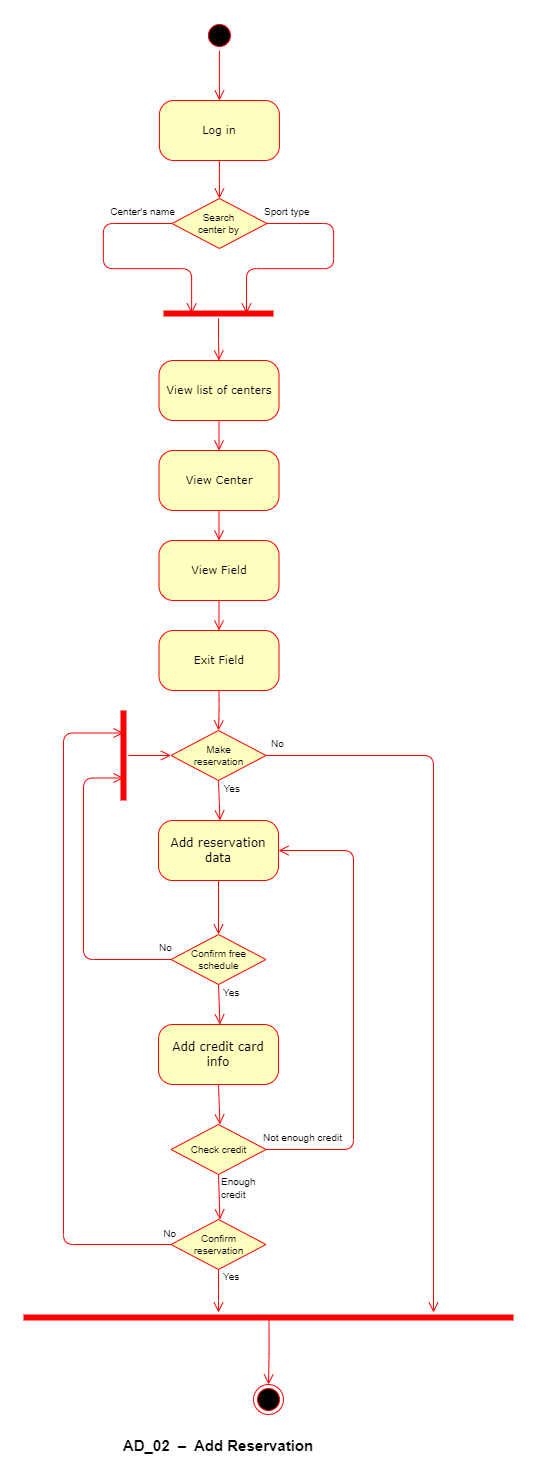

The diagram above was exported from draw.io. Its source (the exported page's mxGraphModel, read from the mxfile embedded in the PNG):
<mxGraphModel dx="2457" dy="2363" grid="1" gridSize="10" guides="1" tooltips="1" connect="1" arrows="1" fold="1" page="1" pageScale="1" pageWidth="1169" pageHeight="1654" math="0" shadow="0">
  <root>
    <mxCell id="0" />
    <mxCell id="1" parent="0" />
    <mxCell id="BNwm3SOmWxsop2PCzqVy-1" value="" style="ellipse;html=1;shape=startState;fillColor=#000000;strokeColor=#ff0000;rounded=1;shadow=0;comic=0;labelBackgroundColor=none;fontFamily=Verdana;fontSize=12;fontColor=#000000;align=center;direction=south;" parent="1" vertex="1">
      <mxGeometry x="518.93" y="100" width="30" height="30" as="geometry" />
    </mxCell>
    <mxCell id="BNwm3SOmWxsop2PCzqVy-2" value="Add credit card info" style="rounded=1;whiteSpace=wrap;html=1;arcSize=24;fillColor=#ffffc0;strokeColor=#ff0000;shadow=0;comic=0;labelBackgroundColor=none;fontFamily=Verdana;fontSize=12;fontColor=#000000;align=center;" parent="1" vertex="1">
      <mxGeometry x="473" y="1104" width="120" height="60" as="geometry" />
    </mxCell>
    <mxCell id="BNwm3SOmWxsop2PCzqVy-3" value="&lt;font style=&quot;font-size: 11px&quot;&gt;View list of centers&lt;/font&gt;" style="rounded=1;whiteSpace=wrap;html=1;arcSize=24;fillColor=#ffffc0;strokeColor=#ff0000;shadow=0;comic=0;labelBackgroundColor=none;fontFamily=Verdana;fontSize=12;fontColor=#000000;align=center;" parent="1" vertex="1">
      <mxGeometry x="473.5" y="440" width="120" height="60" as="geometry" />
    </mxCell>
    <mxCell id="BNwm3SOmWxsop2PCzqVy-4" style="edgeStyle=orthogonalEdgeStyle;html=1;labelBackgroundColor=none;endArrow=open;endSize=8;strokeColor=#ff0000;fontFamily=Verdana;fontSize=12;align=left;entryX=0.5;entryY=0;entryDx=0;entryDy=0;exitX=0.5;exitY=1;exitDx=0;exitDy=0;" parent="1" source="BNwm3SOmWxsop2PCzqVy-16" target="ADCMdkxLOV-uzRxSZ_Fr-3" edge="1">
      <mxGeometry relative="1" as="geometry">
        <mxPoint x="533" y="1110" as="targetPoint" />
        <mxPoint x="533" y="1050" as="sourcePoint" />
      </mxGeometry>
    </mxCell>
    <mxCell id="BNwm3SOmWxsop2PCzqVy-5" style="edgeStyle=elbowEdgeStyle;html=1;exitX=0.5;exitY=1;labelBackgroundColor=none;endArrow=open;endSize=8;strokeColor=#ff0000;fontFamily=Verdana;fontSize=12;align=left;exitDx=0;exitDy=0;entryX=0.5;entryY=0;entryDx=0;entryDy=0;" parent="1" source="BNwm3SOmWxsop2PCzqVy-2" target="BNwm3SOmWxsop2PCzqVy-17" edge="1">
      <mxGeometry relative="1" as="geometry">
        <mxPoint x="533" y="1194" as="targetPoint" />
      </mxGeometry>
    </mxCell>
    <mxCell id="BNwm3SOmWxsop2PCzqVy-7" style="edgeStyle=orthogonalEdgeStyle;html=1;labelBackgroundColor=none;endArrow=open;endSize=8;strokeColor=#ff0000;fontFamily=Verdana;fontSize=12;align=left;entryX=0.5;entryY=0;entryDx=0;entryDy=0;" parent="1" source="BNwm3SOmWxsop2PCzqVy-1" target="BNwm3SOmWxsop2PCzqVy-55" edge="1">
      <mxGeometry relative="1" as="geometry">
        <mxPoint x="533.93" y="143" as="targetPoint" />
      </mxGeometry>
    </mxCell>
    <mxCell id="BNwm3SOmWxsop2PCzqVy-8" style="edgeStyle=orthogonalEdgeStyle;html=1;labelBackgroundColor=none;endArrow=open;endSize=8;strokeColor=#ff0000;fontFamily=Verdana;fontSize=12;align=left;exitX=0.5;exitY=1;exitDx=0;exitDy=0;entryX=0.5;entryY=0;entryDx=0;entryDy=0;" parent="1" source="BNwm3SOmWxsop2PCzqVy-3" target="BNwm3SOmWxsop2PCzqVy-59" edge="1">
      <mxGeometry relative="1" as="geometry">
        <Array as="points" />
        <mxPoint x="534" y="490" as="targetPoint" />
      </mxGeometry>
    </mxCell>
    <mxCell id="BNwm3SOmWxsop2PCzqVy-11" value="" style="ellipse;html=1;shape=endState;fillColor=#000000;strokeColor=#ff0000;rounded=1;shadow=0;comic=0;labelBackgroundColor=none;fontFamily=Verdana;fontSize=12;fontColor=#000000;align=center;" parent="1" vertex="1">
      <mxGeometry x="568" y="1464" width="30" height="30" as="geometry" />
    </mxCell>
    <mxCell id="BNwm3SOmWxsop2PCzqVy-16" value="Add reservation data" style="rounded=1;whiteSpace=wrap;html=1;arcSize=24;fillColor=#ffffc0;strokeColor=#ff0000;shadow=0;comic=0;labelBackgroundColor=none;fontFamily=Verdana;fontSize=12;fontColor=#000000;align=center;" parent="1" vertex="1">
      <mxGeometry x="473" y="900" width="120" height="60" as="geometry" />
    </mxCell>
    <mxCell id="BNwm3SOmWxsop2PCzqVy-17" value="Check credit" style="rhombus;whiteSpace=wrap;html=1;fillColor=#ffffc0;strokeColor=#ff0000;fontSize=10;" parent="1" vertex="1">
      <mxGeometry x="485.5" y="1204" width="95" height="50" as="geometry" />
    </mxCell>
    <mxCell id="BNwm3SOmWxsop2PCzqVy-18" value="Confirm&lt;br&gt;reservation" style="rhombus;whiteSpace=wrap;html=1;fillColor=#ffffc0;strokeColor=#ff0000;fontSize=10;" parent="1" vertex="1">
      <mxGeometry x="485.5" y="1299" width="95" height="50" as="geometry" />
    </mxCell>
    <mxCell id="BNwm3SOmWxsop2PCzqVy-36" style="edgeStyle=elbowEdgeStyle;html=1;labelBackgroundColor=none;endArrow=open;endSize=8;strokeColor=#ff0000;fontFamily=Verdana;fontSize=12;align=left;exitX=0.5;exitY=1;exitDx=0;exitDy=0;" parent="1" source="BNwm3SOmWxsop2PCzqVy-18" target="BNwm3SOmWxsop2PCzqVy-50" edge="1">
      <mxGeometry relative="1" as="geometry">
        <mxPoint x="533" y="1352" as="sourcePoint" />
        <mxPoint x="533" y="1400" as="targetPoint" />
        <Array as="points">
          <mxPoint x="533" y="1380" />
        </Array>
      </mxGeometry>
    </mxCell>
    <mxCell id="BNwm3SOmWxsop2PCzqVy-39" value="&lt;span style=&quot;color: rgb(0, 0, 0); font-family: helvetica; font-size: 10px; font-style: normal; font-weight: 400; letter-spacing: normal; text-align: left; text-indent: 0px; text-transform: none; word-spacing: 0px; background-color: rgb(255, 255, 255); display: inline; float: none;&quot;&gt;Not enough credit&lt;/span&gt;" style="text;whiteSpace=wrap;html=1;fontSize=11;" parent="1" vertex="1">
      <mxGeometry x="576" y="1204" width="102" height="30" as="geometry" />
    </mxCell>
    <mxCell id="BNwm3SOmWxsop2PCzqVy-40" style="edgeStyle=elbowEdgeStyle;html=1;labelBackgroundColor=none;endArrow=open;endSize=8;strokeColor=#ff0000;fontFamily=Verdana;fontSize=12;align=left;exitX=1;exitY=0.5;exitDx=0;exitDy=0;entryX=1;entryY=0.5;entryDx=0;entryDy=0;" parent="1" source="BNwm3SOmWxsop2PCzqVy-17" target="BNwm3SOmWxsop2PCzqVy-16" edge="1">
      <mxGeometry relative="1" as="geometry">
        <mxPoint x="422.9999999999998" y="1157" as="sourcePoint" />
        <mxPoint x="373" y="1294" as="targetPoint" />
        <Array as="points">
          <mxPoint x="668" y="1060" />
          <mxPoint x="688" y="1070" />
        </Array>
      </mxGeometry>
    </mxCell>
    <mxCell id="BNwm3SOmWxsop2PCzqVy-44" style="edgeStyle=elbowEdgeStyle;html=1;labelBackgroundColor=none;endArrow=open;endSize=8;strokeColor=#ff0000;fontFamily=Verdana;fontSize=12;align=left;exitX=0.5;exitY=1;exitDx=0;exitDy=0;entryX=0.5;entryY=0;entryDx=0;entryDy=0;" parent="1" source="BNwm3SOmWxsop2PCzqVy-17" target="BNwm3SOmWxsop2PCzqVy-18" edge="1">
      <mxGeometry relative="1" as="geometry">
        <mxPoint x="533" y="1256" as="sourcePoint" />
        <mxPoint x="533" y="1294" as="targetPoint" />
        <Array as="points" />
      </mxGeometry>
    </mxCell>
    <mxCell id="BNwm3SOmWxsop2PCzqVy-45" value="&lt;span style=&quot;font-size: 10px; background-color: rgb(255, 255, 255);&quot;&gt;Enough credit&lt;/span&gt;" style="text;whiteSpace=wrap;html=1;fontSize=11;" parent="1" vertex="1">
      <mxGeometry x="534.2" y="1248" width="50" height="30" as="geometry" />
    </mxCell>
    <mxCell id="BNwm3SOmWxsop2PCzqVy-46" value="Search&lt;br&gt;center by" style="rhombus;whiteSpace=wrap;html=1;fillColor=#ffffc0;strokeColor=#ff0000;fontSize=10;" parent="1" vertex="1">
      <mxGeometry x="486.43000000000006" y="278" width="95" height="50" as="geometry" />
    </mxCell>
    <mxCell id="BNwm3SOmWxsop2PCzqVy-48" value="&lt;span style=&quot;color: rgb(0, 0, 0); font-family: helvetica; font-size: 10px; font-style: normal; font-weight: 400; letter-spacing: normal; text-indent: 0px; text-transform: none; word-spacing: 0px; background-color: rgb(255, 255, 255); display: inline; float: none;&quot;&gt;Center's name&lt;/span&gt;" style="text;whiteSpace=wrap;html=1;fontSize=11;align=right;" parent="1" vertex="1">
      <mxGeometry x="422" y="278" width="70" height="30" as="geometry" />
    </mxCell>
    <mxCell id="BNwm3SOmWxsop2PCzqVy-49" value="&lt;span style=&quot;color: rgb(0 , 0 , 0) ; font-family: &amp;quot;helvetica&amp;quot; ; font-size: 10px ; font-style: normal ; font-weight: 400 ; letter-spacing: normal ; text-align: left ; text-indent: 0px ; text-transform: none ; word-spacing: 0px ; background-color: rgb(255 , 255 , 255) ; display: inline ; float: none&quot;&gt;Sport type&lt;/span&gt;" style="text;whiteSpace=wrap;html=1;fontSize=11;" parent="1" vertex="1">
      <mxGeometry x="577.4300000000001" y="278" width="50" height="30" as="geometry" />
    </mxCell>
    <mxCell id="BNwm3SOmWxsop2PCzqVy-50" value="" style="shape=line;html=1;strokeWidth=6;strokeColor=#ff0000;fontSize=11;" parent="1" vertex="1">
      <mxGeometry x="338" y="1392" width="490" height="10" as="geometry" />
    </mxCell>
    <mxCell id="BNwm3SOmWxsop2PCzqVy-51" value="" style="edgeStyle=orthogonalEdgeStyle;html=1;verticalAlign=bottom;endArrow=open;endSize=8;strokeColor=#ff0000;rounded=0;fontSize=11;entryX=0.5;entryY=0;entryDx=0;entryDy=0;exitX=0.501;exitY=0.435;exitDx=0;exitDy=0;exitPerimeter=0;" parent="1" source="BNwm3SOmWxsop2PCzqVy-50" target="BNwm3SOmWxsop2PCzqVy-11" edge="1">
      <mxGeometry relative="1" as="geometry">
        <mxPoint x="626.43" y="1474" as="targetPoint" />
      </mxGeometry>
    </mxCell>
    <mxCell id="BNwm3SOmWxsop2PCzqVy-54" style="edgeStyle=orthogonalEdgeStyle;html=1;labelBackgroundColor=none;endArrow=open;endSize=8;strokeColor=#ff0000;fontFamily=Verdana;fontSize=12;align=left;exitX=0;exitY=0.5;exitDx=0;exitDy=0;entryX=0.25;entryY=0.5;entryDx=0;entryDy=0;entryPerimeter=0;" parent="1" source="BNwm3SOmWxsop2PCzqVy-46" target="ADCMdkxLOV-uzRxSZ_Fr-20" edge="1">
      <mxGeometry relative="1" as="geometry">
        <mxPoint x="488.43000000000006" y="388" as="sourcePoint" />
        <mxPoint x="503.49" y="388" as="targetPoint" />
        <Array as="points">
          <mxPoint x="418" y="303" />
          <mxPoint x="418" y="348" />
          <mxPoint x="506" y="348" />
          <mxPoint x="506" y="393" />
        </Array>
      </mxGeometry>
    </mxCell>
    <mxCell id="BNwm3SOmWxsop2PCzqVy-55" value="&lt;font style=&quot;font-size: 11px&quot;&gt;Log in&lt;/font&gt;" style="rounded=1;whiteSpace=wrap;html=1;arcSize=24;fillColor=#ffffc0;strokeColor=#ff0000;shadow=0;comic=0;labelBackgroundColor=none;fontFamily=Verdana;fontSize=12;fontColor=#000000;align=center;" parent="1" vertex="1">
      <mxGeometry x="473.92999999999995" y="180" width="120" height="60" as="geometry" />
    </mxCell>
    <mxCell id="BNwm3SOmWxsop2PCzqVy-56" style="edgeStyle=orthogonalEdgeStyle;html=1;labelBackgroundColor=none;endArrow=open;endSize=8;strokeColor=#ff0000;fontFamily=Verdana;fontSize=12;align=left;exitX=0.5;exitY=1;exitDx=0;exitDy=0;entryX=0.5;entryY=0;entryDx=0;entryDy=0;" parent="1" source="BNwm3SOmWxsop2PCzqVy-55" target="BNwm3SOmWxsop2PCzqVy-46" edge="1">
      <mxGeometry relative="1" as="geometry">
        <Array as="points" />
        <mxPoint x="408" y="190" as="targetPoint" />
      </mxGeometry>
    </mxCell>
    <mxCell id="BNwm3SOmWxsop2PCzqVy-58" style="edgeStyle=orthogonalEdgeStyle;html=1;labelBackgroundColor=none;endArrow=open;endSize=8;strokeColor=#ff0000;fontFamily=Verdana;fontSize=12;align=left;exitX=1;exitY=0.5;exitDx=0;exitDy=0;entryX=0.75;entryY=0.5;entryDx=0;entryDy=0;entryPerimeter=0;" parent="1" source="BNwm3SOmWxsop2PCzqVy-46" target="ADCMdkxLOV-uzRxSZ_Fr-20" edge="1">
      <mxGeometry relative="1" as="geometry">
        <mxPoint x="577.18" y="303" as="sourcePoint" />
        <mxPoint x="563.49" y="388" as="targetPoint" />
        <Array as="points">
          <mxPoint x="648" y="303" />
          <mxPoint x="648" y="348" />
          <mxPoint x="561" y="348" />
          <mxPoint x="561" y="393" />
        </Array>
      </mxGeometry>
    </mxCell>
    <mxCell id="BNwm3SOmWxsop2PCzqVy-59" value="&lt;span style=&quot;font-size: 11px&quot;&gt;View Center&lt;/span&gt;" style="rounded=1;whiteSpace=wrap;html=1;arcSize=24;fillColor=#ffffc0;strokeColor=#ff0000;shadow=0;comic=0;labelBackgroundColor=none;fontFamily=Verdana;fontSize=12;fontColor=#000000;align=center;" parent="1" vertex="1">
      <mxGeometry x="473.5" y="530" width="120" height="60" as="geometry" />
    </mxCell>
    <mxCell id="BNwm3SOmWxsop2PCzqVy-61" style="edgeStyle=orthogonalEdgeStyle;html=1;labelBackgroundColor=none;endArrow=open;endSize=8;strokeColor=#ff0000;fontFamily=Verdana;fontSize=12;align=left;exitX=0.5;exitY=1;exitDx=0;exitDy=0;entryX=0.5;entryY=0;entryDx=0;entryDy=0;" parent="1" source="BNwm3SOmWxsop2PCzqVy-59" target="BNwm3SOmWxsop2PCzqVy-62" edge="1">
      <mxGeometry relative="1" as="geometry">
        <Array as="points" />
        <mxPoint x="534" y="599" as="targetPoint" />
        <mxPoint x="533.5" y="550" as="sourcePoint" />
      </mxGeometry>
    </mxCell>
    <mxCell id="BNwm3SOmWxsop2PCzqVy-62" value="&lt;span style=&quot;font-size: 11px&quot;&gt;View Field&lt;/span&gt;" style="rounded=1;whiteSpace=wrap;html=1;arcSize=24;fillColor=#ffffc0;strokeColor=#ff0000;shadow=0;comic=0;labelBackgroundColor=none;fontFamily=Verdana;fontSize=12;fontColor=#000000;align=center;" parent="1" vertex="1">
      <mxGeometry x="473.5" y="620" width="120" height="60" as="geometry" />
    </mxCell>
    <mxCell id="BNwm3SOmWxsop2PCzqVy-63" style="edgeStyle=orthogonalEdgeStyle;html=1;labelBackgroundColor=none;endArrow=open;endSize=8;strokeColor=#ff0000;fontFamily=Verdana;fontSize=12;align=left;entryX=0.5;entryY=0;entryDx=0;entryDy=0;exitX=0.5;exitY=1;exitDx=0;exitDy=0;" parent="1" source="BNwm3SOmWxsop2PCzqVy-62" target="BNwm3SOmWxsop2PCzqVy-64" edge="1">
      <mxGeometry relative="1" as="geometry">
        <Array as="points" />
        <mxPoint x="534" y="705.5" as="targetPoint" />
        <mxPoint x="548" y="660" as="sourcePoint" />
      </mxGeometry>
    </mxCell>
    <mxCell id="BNwm3SOmWxsop2PCzqVy-64" value="&lt;span style=&quot;font-size: 11px&quot;&gt;Exit Field&lt;/span&gt;" style="rounded=1;whiteSpace=wrap;html=1;arcSize=24;fillColor=#ffffc0;strokeColor=#ff0000;shadow=0;comic=0;labelBackgroundColor=none;fontFamily=Verdana;fontSize=12;fontColor=#000000;align=center;" parent="1" vertex="1">
      <mxGeometry x="473.5" y="710" width="120" height="60" as="geometry" />
    </mxCell>
    <mxCell id="BNwm3SOmWxsop2PCzqVy-65" style="edgeStyle=orthogonalEdgeStyle;html=1;labelBackgroundColor=none;endArrow=open;endSize=8;strokeColor=#ff0000;fontFamily=Verdana;fontSize=12;align=left;exitX=0.5;exitY=1;exitDx=0;exitDy=0;entryX=0.5;entryY=0;entryDx=0;entryDy=0;" parent="1" source="BNwm3SOmWxsop2PCzqVy-64" target="ADCMdkxLOV-uzRxSZ_Fr-9" edge="1">
      <mxGeometry relative="1" as="geometry">
        <Array as="points" />
        <mxPoint x="533.5" y="801.5" as="targetPoint" />
        <mxPoint x="533.5" y="755.5" as="sourcePoint" />
      </mxGeometry>
    </mxCell>
    <mxCell id="ADCMdkxLOV-uzRxSZ_Fr-3" value="Confirm free schedule" style="rhombus;whiteSpace=wrap;html=1;fillColor=#ffffc0;strokeColor=#ff0000;fontSize=10;" vertex="1" parent="1">
      <mxGeometry x="485.5" y="1014" width="95" height="50" as="geometry" />
    </mxCell>
    <mxCell id="ADCMdkxLOV-uzRxSZ_Fr-4" value="&lt;font face=&quot;helvetica&quot;&gt;&lt;span style=&quot;font-size: 10px; background-color: rgb(255, 255, 255);&quot;&gt;No&lt;/span&gt;&lt;/font&gt;" style="text;whiteSpace=wrap;html=1;fontSize=11;" vertex="1" parent="1">
      <mxGeometry x="472" y="1014" width="50" height="30" as="geometry" />
    </mxCell>
    <mxCell id="ADCMdkxLOV-uzRxSZ_Fr-5" style="edgeStyle=elbowEdgeStyle;html=1;labelBackgroundColor=none;endArrow=open;endSize=8;strokeColor=#ff0000;fontFamily=Verdana;fontSize=12;align=left;exitX=0;exitY=0.5;exitDx=0;exitDy=0;entryX=0.75;entryY=0.5;entryDx=0;entryDy=0;entryPerimeter=0;" edge="1" parent="1" source="ADCMdkxLOV-uzRxSZ_Fr-3" target="ADCMdkxLOV-uzRxSZ_Fr-18">
      <mxGeometry relative="1" as="geometry">
        <mxPoint x="422.9999999999998" y="967" as="sourcePoint" />
        <mxPoint x="398" y="850" as="targetPoint" />
        <Array as="points">
          <mxPoint x="398" y="950" />
          <mxPoint x="373" y="1064" />
        </Array>
      </mxGeometry>
    </mxCell>
    <mxCell id="ADCMdkxLOV-uzRxSZ_Fr-6" style="edgeStyle=elbowEdgeStyle;html=1;labelBackgroundColor=none;endArrow=open;endSize=8;strokeColor=#ff0000;fontFamily=Verdana;fontSize=12;align=left;exitX=0.5;exitY=1;exitDx=0;exitDy=0;entryX=0.5;entryY=0;entryDx=0;entryDy=0;" edge="1" parent="1" source="ADCMdkxLOV-uzRxSZ_Fr-3">
      <mxGeometry relative="1" as="geometry">
        <mxPoint x="533" y="1066" as="sourcePoint" />
        <mxPoint x="533" y="1104" as="targetPoint" />
        <Array as="points" />
      </mxGeometry>
    </mxCell>
    <mxCell id="ADCMdkxLOV-uzRxSZ_Fr-7" value="&lt;span style=&quot;font-size: 10px; background-color: rgb(255, 255, 255);&quot;&gt;Yes&lt;/span&gt;" style="text;whiteSpace=wrap;html=1;fontSize=11;" vertex="1" parent="1">
      <mxGeometry x="536.2" y="1059" width="50" height="30" as="geometry" />
    </mxCell>
    <mxCell id="ADCMdkxLOV-uzRxSZ_Fr-9" value="Make&lt;br&gt;reservation" style="rhombus;whiteSpace=wrap;html=1;fillColor=#ffffc0;strokeColor=#ff0000;fontSize=10;" vertex="1" parent="1">
      <mxGeometry x="485.5" y="810" width="95" height="50" as="geometry" />
    </mxCell>
    <mxCell id="ADCMdkxLOV-uzRxSZ_Fr-10" value="&lt;font face=&quot;helvetica&quot;&gt;&lt;span style=&quot;font-size: 10px; background-color: rgb(255, 255, 255);&quot;&gt;No&lt;/span&gt;&lt;/font&gt;" style="text;whiteSpace=wrap;html=1;fontSize=11;" vertex="1" parent="1">
      <mxGeometry x="584.2" y="810" width="50" height="30" as="geometry" />
    </mxCell>
    <mxCell id="ADCMdkxLOV-uzRxSZ_Fr-11" style="edgeStyle=elbowEdgeStyle;html=1;labelBackgroundColor=none;endArrow=open;endSize=8;strokeColor=#ff0000;fontFamily=Verdana;fontSize=12;align=left;exitX=1;exitY=0.5;exitDx=0;exitDy=0;" edge="1" parent="1" source="ADCMdkxLOV-uzRxSZ_Fr-9" target="BNwm3SOmWxsop2PCzqVy-50">
      <mxGeometry relative="1" as="geometry">
        <mxPoint x="422.9999999999998" y="763" as="sourcePoint" />
        <mxPoint x="778" y="1299.9999999999998" as="targetPoint" />
        <Array as="points">
          <mxPoint x="748" y="1260" />
          <mxPoint x="706" y="1130" />
          <mxPoint x="818" y="890" />
          <mxPoint x="168" y="860" />
          <mxPoint x="373" y="860" />
        </Array>
      </mxGeometry>
    </mxCell>
    <mxCell id="ADCMdkxLOV-uzRxSZ_Fr-12" style="edgeStyle=elbowEdgeStyle;html=1;labelBackgroundColor=none;endArrow=open;endSize=8;strokeColor=#ff0000;fontFamily=Verdana;fontSize=12;align=left;exitX=0.5;exitY=1;exitDx=0;exitDy=0;entryX=0.5;entryY=0;entryDx=0;entryDy=0;" edge="1" parent="1" source="ADCMdkxLOV-uzRxSZ_Fr-9" target="BNwm3SOmWxsop2PCzqVy-16">
      <mxGeometry relative="1" as="geometry">
        <mxPoint x="533" y="862" as="sourcePoint" />
        <mxPoint x="663" y="850" as="targetPoint" />
        <Array as="points" />
      </mxGeometry>
    </mxCell>
    <mxCell id="ADCMdkxLOV-uzRxSZ_Fr-13" value="&lt;span style=&quot;font-size: 10px; background-color: rgb(255, 255, 255);&quot;&gt;&amp;nbsp;Yes&lt;/span&gt;" style="text;whiteSpace=wrap;html=1;fontSize=11;" vertex="1" parent="1">
      <mxGeometry x="534.2" y="855" width="50" height="30" as="geometry" />
    </mxCell>
    <mxCell id="ADCMdkxLOV-uzRxSZ_Fr-15" style="edgeStyle=elbowEdgeStyle;html=1;labelBackgroundColor=none;endArrow=open;endSize=8;strokeColor=#ff0000;fontFamily=Verdana;fontSize=12;align=left;exitX=0;exitY=0.5;exitDx=0;exitDy=0;entryX=0.25;entryY=0.5;entryDx=0;entryDy=0;entryPerimeter=0;" edge="1" parent="1" source="BNwm3SOmWxsop2PCzqVy-18" target="ADCMdkxLOV-uzRxSZ_Fr-18">
      <mxGeometry relative="1" as="geometry">
        <mxPoint x="488" y="1325" as="sourcePoint" />
        <mxPoint x="398" y="770" as="targetPoint" />
        <Array as="points">
          <mxPoint x="378" y="1010" />
          <mxPoint x="358" y="1070" />
          <mxPoint x="428" y="1220" />
          <mxPoint x="368" y="1080" />
        </Array>
      </mxGeometry>
    </mxCell>
    <mxCell id="ADCMdkxLOV-uzRxSZ_Fr-16" value="&lt;span style=&quot;color: rgb(0, 0, 0); font-family: helvetica; font-size: 10px; font-style: normal; font-weight: 400; letter-spacing: normal; text-indent: 0px; text-transform: none; word-spacing: 0px; background-color: rgb(255, 255, 255); display: inline; float: none;&quot;&gt;No&lt;/span&gt;" style="text;whiteSpace=wrap;html=1;fontSize=11;align=right;" vertex="1" parent="1">
      <mxGeometry x="456" y="1300" width="37" height="30" as="geometry" />
    </mxCell>
    <mxCell id="ADCMdkxLOV-uzRxSZ_Fr-18" value="" style="shape=line;html=1;strokeWidth=6;strokeColor=#ff0000;direction=south;" vertex="1" parent="1">
      <mxGeometry x="433" y="790" width="10" height="90" as="geometry" />
    </mxCell>
    <mxCell id="ADCMdkxLOV-uzRxSZ_Fr-19" value="" style="edgeStyle=orthogonalEdgeStyle;html=1;verticalAlign=bottom;endArrow=open;endSize=8;strokeColor=#ff0000;rounded=0;entryX=0;entryY=0.5;entryDx=0;entryDy=0;" edge="1" source="ADCMdkxLOV-uzRxSZ_Fr-18" parent="1" target="ADCMdkxLOV-uzRxSZ_Fr-9">
      <mxGeometry relative="1" as="geometry">
        <mxPoint x="486" y="830" as="targetPoint" />
      </mxGeometry>
    </mxCell>
    <mxCell id="ADCMdkxLOV-uzRxSZ_Fr-20" value="" style="shape=line;html=1;strokeWidth=6;strokeColor=#ff0000;" vertex="1" parent="1">
      <mxGeometry x="478" y="388" width="110" height="10" as="geometry" />
    </mxCell>
    <mxCell id="ADCMdkxLOV-uzRxSZ_Fr-21" value="" style="edgeStyle=orthogonalEdgeStyle;html=1;verticalAlign=bottom;endArrow=open;endSize=8;strokeColor=#ff0000;rounded=0;entryX=0.5;entryY=0;entryDx=0;entryDy=0;" edge="1" source="ADCMdkxLOV-uzRxSZ_Fr-20" parent="1" target="BNwm3SOmWxsop2PCzqVy-3">
      <mxGeometry relative="1" as="geometry">
        <mxPoint x="558" y="420" as="targetPoint" />
      </mxGeometry>
    </mxCell>
    <mxCell id="ADCMdkxLOV-uzRxSZ_Fr-23" value="&lt;span style=&quot;color: rgb(0 , 0 , 0) ; font-family: &amp;quot;helvetica&amp;quot; ; font-size: 10px ; font-style: normal ; font-weight: 400 ; letter-spacing: normal ; text-align: left ; text-indent: 0px ; text-transform: none ; word-spacing: 0px ; background-color: rgb(255 , 255 , 255) ; display: inline ; float: none&quot;&gt;Yes&lt;/span&gt;" style="text;whiteSpace=wrap;html=1;fontSize=11;" vertex="1" parent="1">
      <mxGeometry x="536.47" y="1343" width="31.53" height="30" as="geometry" />
    </mxCell>
    <mxCell id="axky9emM6kmFozDgmMN5-1" value="AD_02&amp;nbsp;&amp;nbsp;&lt;span style=&quot;font-size: 15px;&quot;&gt;–&amp;nbsp;&lt;/span&gt;&amp;nbsp;Add Reservation" style="text;whiteSpace=wrap;html=1;fontSize=15;fontStyle=1;align=center;" vertex="1" parent="1">
      <mxGeometry x="348" y="1510" width="370" height="30" as="geometry" />
    </mxCell>
  </root>
</mxGraphModel>